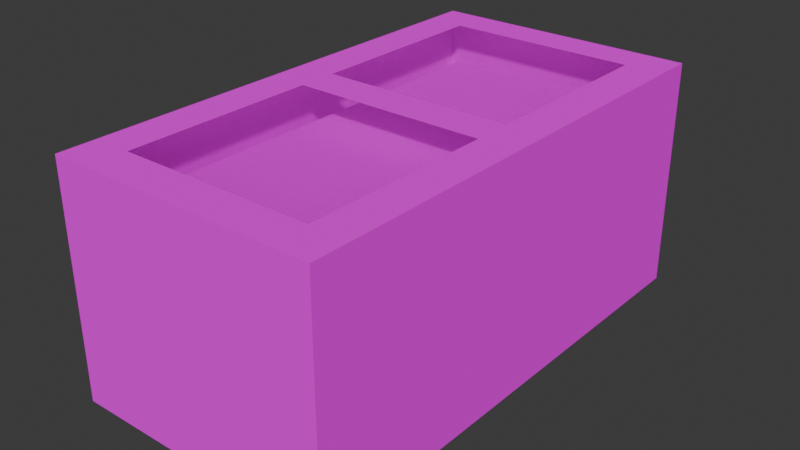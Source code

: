 # Source: freezer.blend  (saved by Blender 4.2.66; exported with 4.5.12 LTS)
import bpy
from mathutils import Matrix  # noqa: F401  (used for matrix-valued properties, if any)

bpy.ops.wm.read_factory_settings(use_empty=True)
scene = bpy.context.scene
scene.name = 'Scene'

# ---- collections
col_collection = bpy.data.collections.new('Collection'); scene.collection.children.link(col_collection)

# ---- images (referenced by path relative to the original .blend; pixels are not part of the script)
import os
ASSET_DIR = os.environ.get("B2B_ASSET_DIR", "")  # directory of the original .blend (textures are referenced by path, not embedded)
HERE = os.path.dirname(os.path.abspath(__file__))  # packed textures are extracted next to this script under _unpacked/

def load_image(name, relpath, width, height, colorspace="sRGB"):
    """Load a texture the original file referenced (path relative to the .blend, or extracted next to this script)."""
    p = next((c for c in (os.path.join(HERE, relpath), os.path.join(ASSET_DIR, relpath)) if relpath and os.path.exists(c)), "")
    if p:
        img = bpy.data.images.load(p, check_existing=True)
        img.name = name
    else:  # same state as the original file: an image datablock whose file is absent (Cycles renders it pink)
        img = bpy.data.images.new(name, width, height)
        img.source = "FILE"
        img.filepath = "//" + (relpath or name)
    img.colorspace_settings.name = colorspace
    return img
img_freezer_png = load_image('freezer.png', 'freezer.png', 1024, 1024, 'sRGB')

# ---- materials (node trees are filled in below, after node groups)
mat_palette = bpy.data.materials.new('palette')
mat_palette.diffuse_color = (1.0, 1.0, 1.0, 1.0)
mat_palette.roughness = 1.0
mat_palette_001 = bpy.data.materials.new('palette.001')
mat_palette_001.diffuse_color = (1.0, 1.0, 1.0, 1.0)
mat_palette_001.roughness = 1.0

# ---- material node trees
mat_palette.use_nodes = True; mat_palette.node_tree.nodes.clear()
_N = mat_palette.node_tree.nodes; _L = mat_palette.node_tree.links
n0 = _N.new('ShaderNodeBsdfPrincipled'); n0.name = 'Principled BSDF'; n0.location = (0, 300)
n0.inputs[2].default_value = 1.0
n0.inputs[13].default_value = 0.0
n1 = _N.new('ShaderNodeOutputMaterial'); n1.name = 'Material Output'; n1.location = (280, 300)
n2 = _N.new('ShaderNodeTexImage'); n2.name = 'Image Texture'; n2.location = (-480, 300)
n2.image = img_freezer_png
_L.new(n2.outputs[0], n0.inputs[0])
_L.new(n0.outputs[0], n1.inputs[0])
n1.is_active_output = True
mat_palette_001.use_nodes = True; mat_palette_001.node_tree.nodes.clear()
_N = mat_palette_001.node_tree.nodes; _L = mat_palette_001.node_tree.links
n0 = _N.new('ShaderNodeBsdfPrincipled'); n0.name = 'Principled BSDF'; n0.location = (0, 300)
n0.inputs[2].default_value = 1.0
n0.inputs[4].default_value = 0.3
n0.inputs[13].default_value = 0.0
n1 = _N.new('ShaderNodeOutputMaterial'); n1.name = 'Material Output'; n1.location = (280, 300)
n2 = _N.new('ShaderNodeTexImage'); n2.name = 'Image Texture'; n2.location = (-480, 300)
n2.image = img_freezer_png
_L.new(n2.outputs[0], n0.inputs[0])
_L.new(n0.outputs[0], n1.inputs[0])
n1.is_active_output = True

# ---- world
world_world = bpy.data.worlds.new('World'); scene.world = world_world
world_world.use_nodes = True; world_world.node_tree.nodes.clear()
_N = world_world.node_tree.nodes; _L = world_world.node_tree.links
n0 = _N.new('ShaderNodeOutputWorld'); n0.name = 'World Output'; n0.location = (300, 300)
n1 = _N.new('ShaderNodeBackground'); n1.name = 'Background'; n1.location = (10, 300)
n1.inputs[0].default_value = (0.05088, 0.05088, 0.05088, 1.0)
_L.new(n1.outputs[0], n0.inputs[0])
n0.is_active_output = True
world_world.color = (0.05088, 0.05088, 0.05088)
world_world.sun_shadow_jitter_overblur = 0.0

# ---- meshes
me_untitled = bpy.data.meshes.new('Untitled')
me_untitled.from_pydata([(-0.35, 0.001789, 0.71), (-0.35, 0.001789, -0.59), (-0.35, 0.5018, 0.71), (-0.35, 0.5018, -0.59), (-0.35, 0.6018, 0.71), (-0.35, 0.6018, -0.59), (0.25, 0.2018, 0.61), (0.25, 0.2018, -0.49), (0.25, 0.3018, -0.49), (0.25, 0.5018, 0.61), (0.25, 0.5018, 0.11), (0.25, 0.5018, 0.01), (0.25, 0.5018, -0.49), (-0.25, 0.2018, 0.61), (-0.25, 0.2018, -0.49), (-0.25, 0.3018, -0.49), (-0.25, 0.5018, 0.61), (-0.25, 0.5018, 0.11), (-0.25, 0.5018, 0.01), (-0.25, 0.5018, -0.49), (0.35, 0.001789, 0.71), (0.35, 0.001789, -0.59), (0.35, 0.5018, 0.71), (0.35, 0.5018, -0.59), (0.35, 0.6018, 0.71), (0.35, 0.6018, -0.59), (-0.35, 0.001789, 0.71), (-0.35, 0.5018, 0.71), (-0.35, 0.6018, 0.71), (0.35, 0.001789, 0.71), (0.35, 0.5018, 0.71), (0.35, 0.6018, 0.71), (-0.25, 0.2018, -0.49), (-0.25, 0.3018, -0.49), (-0.25, 0.5018, -0.49), (0.25, 0.2018, -0.49), (0.25, 0.3018, -0.49), (0.25, 0.5018, -0.49), (-0.25, 0.2018, 0.61), (-0.25, 0.5018, 0.61), (0.25, 0.2018, 0.61), (0.25, 0.5018, 0.61), (-0.35, 0.001789, -0.59), (-0.35, 0.5018, -0.59), (-0.35, 0.6018, -0.59), (-0.25, 0.1018, -0.59), (-0.25, 0.3018, -0.59), (0.25, 0.1018, -0.59), (0.25, 0.3018, -0.59), (0.35, 0.001789, -0.59), (0.35, 0.5018, -0.59), (0.35, 0.6018, -0.59), (-0.35, 0.001789, 0.71), (0.35, 0.001789, 0.71), (-0.35, 0.001789, -0.59), (0.35, 0.001789, -0.59), (-0.25, 0.5018, 0.61), (0.25, 0.5018, 0.61), (-0.25, 0.5018, 0.11), (0.25, 0.5018, 0.11), (-0.25, 0.5018, 0.01), (0.25, 0.5018, 0.01), (-0.25, 0.5018, -0.49), (0.25, 0.5018, -0.49), (-0.25, 0.2018, 0.61), (0.25, 0.2018, 0.61), (-0.25, 0.2018, -0.49), (0.25, 0.2018, -0.49), (-0.35, 0.6018, 0.71), (0.35, 0.6018, 0.71), (-0.25, 0.6018, 0.61), (0.25, 0.6018, 0.61), (-0.25, 0.6018, 0.11), (0.25, 0.6018, 0.11), (-0.25, 0.6018, 0.01), (0.25, 0.6018, 0.01), (-0.25, 0.6018, -0.49), (0.25, 0.6018, -0.49), (-0.35, 0.6018, -0.59), (0.35, 0.6018, -0.59)], [], [(2, 1, 0), (3, 1, 2), (4, 3, 2), (5, 3, 4), (8, 7, 6), (9, 8, 6), (10, 8, 9), (11, 8, 10), (12, 8, 11), (13, 14, 15), (13, 15, 16), (16, 15, 17), (17, 15, 18), (18, 15, 19), (20, 21, 22), (22, 21, 23), (22, 23, 24), (24, 23, 25), (29, 27, 26), (30, 28, 27), (30, 27, 29), (31, 28, 30), (35, 33, 32), (36, 34, 33), (36, 33, 35), (37, 34, 36), (38, 39, 40), (40, 39, 41), (42, 43, 45), (45, 43, 46), (42, 45, 47), (45, 46, 47), (46, 43, 48), (47, 46, 48), (42, 47, 49), (47, 48, 49), (43, 44, 50), (49, 48, 50), (48, 43, 50), (50, 44, 51), (54, 53, 52), (55, 53, 54), (58, 57, 56), (59, 57, 58), (60, 59, 58), (61, 59, 60), (62, 61, 60), (63, 61, 62), (64, 65, 66), (66, 65, 67), (68, 69, 70), (70, 69, 71), (68, 70, 72), (71, 69, 73), (68, 72, 74), (72, 73, 74), (73, 69, 75), (74, 73, 75), (68, 74, 76), (75, 69, 77), (68, 76, 78), (76, 77, 78), (77, 69, 79), (78, 77, 79)])
_uv = me_untitled.uv_layers.new(name='UVMap')
_uv.uv.foreach_set('vector', [0.9707, 0.5, 0.9707, 0.5, 0.9707, 0.5, 0.9707, 0.5, 0.9707, 0.5, 0.9707, 0.5, 0.9746, 0.5, 0.9746, 0.5, 0.9746, 0.5, 0.9746, 0.5, 0.9746, 0.5, 0.9746, 0.5, 0.9707, 0.5, 0.9707, 0.5, 0.9707, 0.5, 0.9707, 0.5, 0.9707, 0.5, 0.9707, 0.5, 0.9707, 0.5, 0.9707, 0.5, 0.9707, 0.5, 0.9707, 0.5, 0.9707, 0.5, 0.9707, 0.5, 0.9707, 0.5, 0.9707, 0.5, 0.9707, 0.5, 0.9707, 0.5, 0.9707, 0.5, 0.9707, 0.5, 0.9707, 0.5, 0.9707, 0.5, 0.9707, 0.5, 0.9707, 0.5, 0.9707, 0.5, 0.9707, 0.5, 0.9707, 0.5, 0.9707, 0.5, 0.9707, 0.5, 0.9707, 0.5, 0.9707, 0.5, 0.9707, 0.5, 0.9707, 0.5, 0.9707, 0.5, 0.9707, 0.5, 0.9707, 0.5, 0.9707, 0.5, 0.9707, 0.5, 0.9746, 0.5, 0.9746, 0.5, 0.9746, 0.5, 0.9746, 0.5, 0.9746, 0.5, 0.9746, 0.5, 0.9707, 0.5, 0.9707, 0.5, 0.9707, 0.5, 0.9746, 0.5, 0.9746, 0.5, 0.9746, 0.5, 0.9707, 0.5, 0.9707, 0.5, 0.9707, 0.5, 0.9746, 0.5, 0.9746, 0.5, 0.9746, 0.5, 0.9434, 0.5, 0.9434, 0.5, 0.9434, 0.5, 0.9707, 0.5, 0.9707, 0.5, 0.9707, 0.5, 0.9434, 0.5, 0.9434, 0.5, 0.9434, 0.5, 0.9707, 0.5, 0.9707, 0.5, 0.9707, 0.5, 0.9707, 0.5, 0.9707, 0.5, 0.9707, 0.5, 0.9707, 0.5, 0.9707, 0.5, 0.9707, 0.5, 0.9707, 0.5, 0.9707, 0.5, 0.9707, 0.5, 0.9707, 0.5, 0.9707, 0.5, 0.9707, 0.5, 0.9707, 0.5, 0.9707, 0.5, 0.9707, 0.5, 0.9434, 0.5, 0.9434, 0.5, 0.9434, 0.5, 0.9707, 0.5, 0.9707, 0.5, 0.9707, 0.5, 0.9434, 0.5, 0.9434, 0.5, 0.9434, 0.5, 0.9707, 0.5, 0.9707, 0.5, 0.9707, 0.5, 0.9707, 0.5, 0.9707, 0.5, 0.9707, 0.5, 0.9746, 0.5, 0.9746, 0.5, 0.9746, 0.5, 0.9707, 0.5, 0.9707, 0.5, 0.9707, 0.5, 0.9707, 0.5, 0.9707, 0.5, 0.9707, 0.5, 0.9746, 0.5, 0.9746, 0.5, 0.9746, 0.5, 0.9707, 0.5, 0.9707, 0.5, 0.9707, 0.5, 0.9707, 0.5, 0.9707, 0.5, 0.9707, 0.5, 0.9785, 0.5, 0.9785, 0.5, 0.9785, 0.5, 0.9785, 0.5, 0.9785, 0.5, 0.9785, 0.5, 0.9746, 0.5, 0.9746, 0.5, 0.9746, 0.5, 0.9746, 0.5, 0.9746, 0.5, 0.9746, 0.5, 0.9785, 0.5, 0.9785, 0.5, 0.9785, 0.5, 0.9785, 0.5, 0.9785, 0.5, 0.9785, 0.5, 0.9707, 0.5, 0.9707, 0.5, 0.9707, 0.5, 0.9707, 0.5, 0.9707, 0.5, 0.9707, 0.5, 0.9746, 0.5, 0.9746, 0.5, 0.9746, 0.5, 0.9746, 0.5, 0.9746, 0.5, 0.9746, 0.5, 0.9746, 0.5, 0.9746, 0.5, 0.9746, 0.5, 0.9746, 0.5, 0.9746, 0.5, 0.9746, 0.5, 0.9746, 0.5, 0.9746, 0.5, 0.9746, 0.5, 0.9746, 0.5, 0.9746, 0.5, 0.9746, 0.5, 0.9746, 0.5, 0.9746, 0.5, 0.9746, 0.5, 0.9746, 0.5, 0.9746, 0.5, 0.9746, 0.5, 0.9746, 0.5, 0.9746, 0.5, 0.9746, 0.5, 0.9746, 0.5, 0.9746, 0.5, 0.9746, 0.5, 0.9746, 0.5, 0.9746, 0.5, 0.9746, 0.5, 0.9746, 0.5, 0.9746, 0.5, 0.9746, 0.5, 0.9746, 0.5, 0.9746, 0.5, 0.9746, 0.5, 0.9746, 0.5, 0.9746, 0.5, 0.9746, 0.5])
me_untitled.materials.append(mat_palette)
me_untitled.update()
me_untitled.normals_split_custom_set([tuple(v) for v in zip(*[iter([-1.0, 0.0, 0.0, -1.0, 0.0, 0.0, -1.0, 0.0, 0.0, -1.0, 0.0, 0.0, -1.0, 0.0, 0.0, -1.0, 0.0, 0.0, -1.0, 0.0, 0.0, -1.0, 0.0, 0.0, -1.0, 0.0, 0.0, -1.0, 0.0, 0.0, -1.0, 0.0, 0.0, -1.0, 0.0, 0.0, -1.0, 0.0, 0.0, -1.0, 0.0, 0.0, -1.0, 0.0, 0.0, -1.0, 0.0, 0.0, -1.0, 0.0, 0.0, -1.0, 0.0, 0.0, -1.0, -5.96e-07, 0.0, -1.0, -5.96e-07, 0.0, -1.0, -5.96e-07, 0.0, -1.0, 0.0, 0.0, -1.0, 0.0, 0.0, -1.0, 0.0, 0.0, -1.0, 0.0, 0.0, -1.0, 0.0, 0.0, -1.0, 0.0, 0.0, 1.0, 0.0, 0.0, 1.0, 0.0, 0.0, 1.0, 0.0, 0.0, 1.0, 0.0, 0.0, 1.0, 0.0, 0.0, 1.0, 0.0, 0.0, 1.0, 0.0, 0.0, 1.0, 0.0, 0.0, 1.0, 0.0, 0.0, 1.0, 0.0, 0.0, 1.0, 0.0, 0.0, 1.0, 0.0, 0.0, 1.0, 0.0, 0.0, 1.0, 0.0, 0.0, 1.0, 0.0, 0.0, 1.0, 0.0, 0.0, 1.0, 0.0, 0.0, 1.0, 0.0, 0.0, 1.0, 0.0, 0.0, 1.0, 0.0, 0.0, 1.0, 0.0, 0.0, 1.0, 0.0, 0.0, 1.0, 0.0, 0.0, 1.0, 0.0, 0.0, 1.0, 0.0, 0.0, 1.0, 0.0, 0.0, 1.0, 0.0, 0.0, 0.0, 0.0, 1.0, 0.0, 0.0, 1.0, 0.0, 0.0, 1.0, 0.0, 0.0, 1.0, 0.0, 0.0, 1.0, 0.0, 0.0, 1.0, 0.0, 0.0, 1.0, 0.0, 0.0, 1.0, 0.0, 0.0, 1.0, 0.0, 0.0, 1.0, 0.0, 0.0, 1.0, 0.0, 0.0, 1.0, 0.0, 0.0, 1.0, 0.0, 0.0, 1.0, 0.0, 0.0, 1.0, 0.0, 0.0, 1.0, 0.0, 0.0, 1.0, 0.0, 0.0, 1.0, 0.0, 0.0, 1.0, 0.0, 0.0, 1.0, 0.0, 0.0, 1.0, 0.0, 0.0, 1.0, 0.0, 0.0, 1.0, 0.0, 0.0, 1.0, 0.0, 0.0, -1.0, 0.0, 0.0, -1.0, 0.0, 0.0, -1.0, 0.0, 0.0, -1.0, 0.0, 0.0, -1.0, 0.0, 0.0, -1.0, 0.0, 0.0, -1.0, 0.0, 0.0, -1.0, 0.0, 0.0, -1.0, 0.0, 0.0, -1.0, 0.0, 0.0, -1.0, 0.0, 0.0, -1.0, 0.0, 0.0, -1.0, 0.0, 0.0, -1.0, 0.0, 0.0, -1.0, 0.0, 0.0, -1.0, 0.0, 0.0, -1.0, 0.0, 0.0, -1.0, 0.0, 0.0, -1.0, 0.0, 0.0, -1.0, 0.0, 0.0, -1.0, 0.0, 0.0, -1.0, 0.0, 0.0, -1.0, 0.0, 0.0, -1.0, 0.0, 0.0, -1.0, 0.0, 0.0, -1.0, 0.0, 0.0, -1.0, 0.0, 0.0, -1.0, 0.0, 0.0, -1.0, 0.0, 0.0, -1.0, 0.0, 0.0, -1.0, 0.0, 0.0, -1.0, 0.0, 0.0, -1.0, -2.98e-07, 0.0, -1.0, -2.98e-07, 0.0, -1.0, -2.98e-07, 0.0, -1.0, 0.0, 0.0, -1.0, 0.0, 0.0, -1.0, 0.0, 0.0, -1.0, 0.0, 0.0, -1.0, 0.0, 0.0, -1.0, 0.0, 0.0, -1.0, 0.0, -1.0, 0.0, 0.0, -1.0, 0.0, 0.0, -1.0, 0.0, 0.0, -1.0, 0.0, 0.0, -1.0, 0.0, 0.0, -1.0, 0.0, 0.0, -1.0, 0.0, 0.0, -1.0, 0.0, 0.0, -1.0, 0.0, 0.0, -1.0, 0.0, 0.0, -1.0, 0.0, 0.0, -1.0, 0.0, 0.0, -1.0, 0.0, 0.0, -1.0, 0.0, 0.0, -1.0, 0.0, 0.0, -1.0, 0.0, 0.0, -1.0, 0.0, 0.0, -1.0, 0.0, 0.0, -1.0, 0.0, 0.0, -1.0, 0.0, 0.0, -1.0, 0.0, 0.0, -1.0, 0.0, 0.0, -1.0, 0.0, 0.0, -1.0, 0.0, 0.0, 1.0, 0.0, 0.0, 1.0, 0.0, 0.0, 1.0, 0.0, 0.0, 1.0, 0.0, 0.0, 1.0, 0.0, 0.0, 1.0, 0.0, 0.0, 1.0, 0.0, 0.0, 1.0, 0.0, 0.0, 1.0, 0.0, 0.0, 1.0, 1.49e-07, 0.0, 1.0, 1.49e-07, 0.0, 1.0, 1.49e-07, 0.0, 1.0, 0.0, 0.0, 1.0, 0.0, 0.0, 1.0, 0.0, 0.0, 1.0, 0.0, 0.0, 1.0, 0.0, 0.0, 1.0, 0.0, 0.0, 1.0, 0.0, 0.0, 1.0, 0.0, 0.0, 1.0, 0.0, 0.0, 1.0, 0.0, 0.0, 1.0, 0.0, 0.0, 1.0, 0.0, 0.0, 1.0, 0.0, 0.0, 1.0, 0.0, 0.0, 1.0, 0.0, 0.0, 1.0, 0.0, 0.0, 1.0, 0.0, 0.0, 1.0, 0.0, 0.0, 1.0, 0.0, 0.0, 1.0, 0.0, 0.0, 1.0, 0.0, 0.0, 1.0, 0.0, 0.0, 1.0, 0.0, 0.0, 1.0, 0.0, 0.0, 1.0, 0.0, 0.0, 1.0, 0.0, 0.0, 1.0, 0.0, 0.0, 1.0, 1.192e-06, 0.0, 1.0, 1.192e-06, 0.0, 1.0, 1.192e-06, 0.0, 1.0, 0.0, 0.0, 1.0, 0.0, 0.0, 1.0, 0.0, 0.0, 1.0, -9.579e-07, 0.0, 1.0, -9.579e-07, 0.0, 1.0, -9.579e-07])] * 3)])
me_untitled_001 = bpy.data.meshes.new('Untitled.001')
me_untitled_001.from_pydata([(-0.25, 0.6018, 0.61), (0.25, 0.6018, 0.61), (-0.25, 0.6018, 0.11), (0.25, 0.6018, 0.11), (-0.25, 0.6018, 0.01), (0.25, 0.6018, 0.01), (-0.25, 0.6018, -0.49), (0.25, 0.6018, -0.49)], [], [(0, 1, 2), (2, 1, 3), (4, 5, 6), (6, 5, 7)])
_uv = me_untitled_001.uv_layers.new(name='UVMap')
_uv.uv.foreach_set('vector', [0.9785, 0.5, 0.9785, 0.5, 0.9785, 0.5, 0.9785, 0.5, 0.9785, 0.5, 0.9785, 0.5, 0.9785, 0.5, 0.9785, 0.5, 0.9785, 0.5, 0.9785, 0.5, 0.9785, 0.5, 0.9785, 0.5])
me_untitled_001.materials.append(mat_palette_001)
me_untitled_001.update()
me_untitled_001.normals_split_custom_set([tuple(v) for v in zip(*[iter([0.0, 1.0, 0.0, 0.0, 1.0, 0.0, 0.0, 1.0, 0.0, 0.0, 1.0, 0.0, 0.0, 1.0, 0.0, 0.0, 1.0, 0.0, 0.0, 1.0, 0.0, 0.0, 1.0, 0.0, 0.0, 1.0, 0.0, 0.0, 1.0, 0.0, 0.0, 1.0, 0.0, 0.0, 1.0, 0.0])] * 3)])

# ---- objects
ob_untitled = bpy.data.objects.new('Untitled', me_untitled)
ob_untitled_001 = bpy.data.objects.new('Untitled.001', me_untitled_001)

# ---- transforms, parenting, visibility, modifiers, constraints
ob_untitled.location = (0.0, 0.0, 0.0)
ob_untitled.rotation_euler = (1.571, -0.0, 0.0)
ob_untitled_001.location = (0.0, 0.0, 0.0)
ob_untitled_001.rotation_euler = (1.571, -0.0, 0.0)

# ---- collection membership
col_collection.objects.link(ob_untitled)
col_collection.objects.link(ob_untitled_001)

# ---- scene / render settings (as saved in the file)
scene.frame_start = 1; scene.frame_end = 250; scene.frame_set(1)
scene.render.engine = 'BLENDER_EEVEE_NEXT'
bpy.context.view_layer.update()

# ---- added for rendering (the .blend has no active camera and no usable light): camera, sun
cam_auto = bpy.data.cameras.new('AutoCamera')
cam_auto.lens = 50.0
cam_auto.sensor_width = 36.0
cam_auto.clip_end = 1000.0
ob_auto_camera = bpy.data.objects.new('AutoCamera', cam_auto)
scene.collection.objects.link(ob_auto_camera)
ob_auto_camera.location = (1.47457, -1.82948, 1.48144)
ob_auto_camera.rotation_euler = (1.09748, -7.21219e-08, 0.694738)
scene.camera = ob_auto_camera
light_auto_sun = bpy.data.lights.new('AutoSun', 'SUN')
light_auto_sun.energy = 3.0
light_auto_sun.angle = 0.0523599
ob_auto_sun = bpy.data.objects.new('AutoSun', light_auto_sun)
scene.collection.objects.link(ob_auto_sun)
ob_auto_sun.rotation_euler = (0.872665, 0.174533, 0.523599)
bpy.context.view_layer.update()
